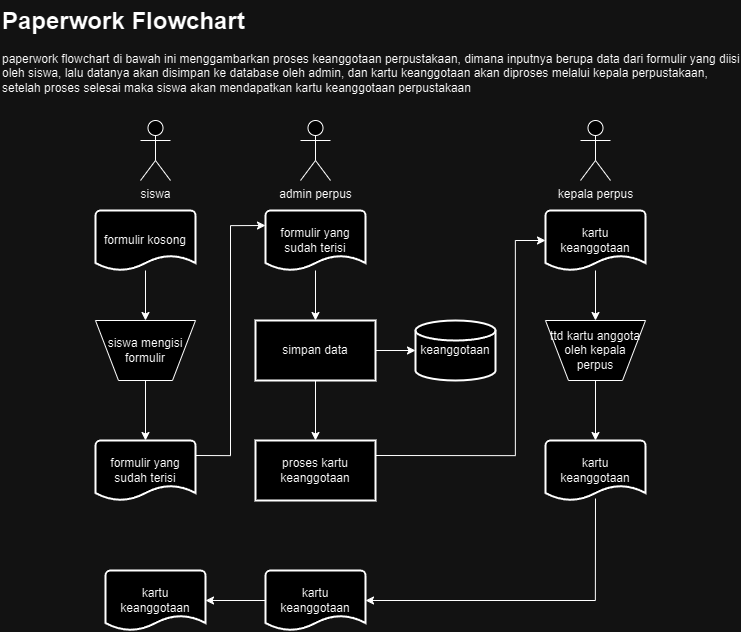

The diagram above was exported from draw.io. Its source (the exported page's mxGraphModel, read from the mxfile embedded in the PNG):
<mxGraphModel dx="2514" dy="1314" grid="1" gridSize="10" guides="1" tooltips="1" connect="1" arrows="1" fold="1" page="1" pageScale="1" pageWidth="827" pageHeight="1169" math="0" shadow="0">
  <root>
    <mxCell id="WIyWlLk6GJQsqaUBKTNV-0" />
    <mxCell id="WIyWlLk6GJQsqaUBKTNV-1" parent="WIyWlLk6GJQsqaUBKTNV-0" />
    <mxCell id="kZr4nGFNJ5jOZtgewaR7-33" value="&lt;h1 style=&quot;margin-top: 0px;&quot;&gt;Paperwork Flowchart&lt;/h1&gt;&lt;p&gt;paperwork flowchart di bawah ini menggambarkan proses keanggotaan perpustakaan, dimana inputnya berupa data dari formulir yang diisi oleh siswa, lalu datanya akan disimpan ke database oleh admin, dan kartu keanggotaan akan diproses melalui kepala perpustakaan, setelah proses selesai maka siswa akan mendapatkan kartu keanggotaan perpustakaan&lt;/p&gt;" style="text;html=1;whiteSpace=wrap;overflow=hidden;rounded=0;" vertex="1" parent="WIyWlLk6GJQsqaUBKTNV-1">
      <mxGeometry x="40" y="80" width="740" height="100" as="geometry" />
    </mxCell>
    <mxCell id="kZr4nGFNJ5jOZtgewaR7-38" value="" style="edgeStyle=orthogonalEdgeStyle;rounded=0;orthogonalLoop=1;jettySize=auto;html=1;" edge="1" parent="WIyWlLk6GJQsqaUBKTNV-1" source="kZr4nGFNJ5jOZtgewaR7-36" target="kZr4nGFNJ5jOZtgewaR7-37">
      <mxGeometry relative="1" as="geometry" />
    </mxCell>
    <mxCell id="kZr4nGFNJ5jOZtgewaR7-36" value="formulir kosong" style="strokeWidth=2;html=1;shape=mxgraph.flowchart.document2;whiteSpace=wrap;size=0.25;" vertex="1" parent="WIyWlLk6GJQsqaUBKTNV-1">
      <mxGeometry x="135" y="290" width="100" height="60" as="geometry" />
    </mxCell>
    <mxCell id="kZr4nGFNJ5jOZtgewaR7-40" value="" style="edgeStyle=orthogonalEdgeStyle;rounded=0;orthogonalLoop=1;jettySize=auto;html=1;" edge="1" parent="WIyWlLk6GJQsqaUBKTNV-1" source="kZr4nGFNJ5jOZtgewaR7-37" target="kZr4nGFNJ5jOZtgewaR7-39">
      <mxGeometry relative="1" as="geometry" />
    </mxCell>
    <mxCell id="kZr4nGFNJ5jOZtgewaR7-37" value="siswa mengisi formulir" style="verticalLabelPosition=middle;verticalAlign=middle;html=1;shape=trapezoid;perimeter=trapezoidPerimeter;whiteSpace=wrap;size=0.23;arcSize=10;flipV=1;labelPosition=center;align=center;" vertex="1" parent="WIyWlLk6GJQsqaUBKTNV-1">
      <mxGeometry x="135" y="400" width="100" height="60" as="geometry" />
    </mxCell>
    <mxCell id="kZr4nGFNJ5jOZtgewaR7-39" value="formulir yang sudah terisi" style="strokeWidth=2;html=1;shape=mxgraph.flowchart.document2;whiteSpace=wrap;size=0.25;" vertex="1" parent="WIyWlLk6GJQsqaUBKTNV-1">
      <mxGeometry x="135" y="520" width="100" height="60" as="geometry" />
    </mxCell>
    <mxCell id="kZr4nGFNJ5jOZtgewaR7-44" value="" style="edgeStyle=orthogonalEdgeStyle;rounded=0;orthogonalLoop=1;jettySize=auto;html=1;" edge="1" parent="WIyWlLk6GJQsqaUBKTNV-1" source="kZr4nGFNJ5jOZtgewaR7-41" target="kZr4nGFNJ5jOZtgewaR7-43">
      <mxGeometry relative="1" as="geometry" />
    </mxCell>
    <mxCell id="kZr4nGFNJ5jOZtgewaR7-41" value="formulir yang sudah terisi" style="strokeWidth=2;html=1;shape=mxgraph.flowchart.document2;whiteSpace=wrap;size=0.25;" vertex="1" parent="WIyWlLk6GJQsqaUBKTNV-1">
      <mxGeometry x="305" y="290" width="100" height="60" as="geometry" />
    </mxCell>
    <mxCell id="kZr4nGFNJ5jOZtgewaR7-46" value="" style="edgeStyle=orthogonalEdgeStyle;rounded=0;orthogonalLoop=1;jettySize=auto;html=1;" edge="1" parent="WIyWlLk6GJQsqaUBKTNV-1" source="kZr4nGFNJ5jOZtgewaR7-43" target="kZr4nGFNJ5jOZtgewaR7-45">
      <mxGeometry relative="1" as="geometry" />
    </mxCell>
    <mxCell id="kZr4nGFNJ5jOZtgewaR7-49" value="" style="edgeStyle=orthogonalEdgeStyle;rounded=0;orthogonalLoop=1;jettySize=auto;html=1;" edge="1" parent="WIyWlLk6GJQsqaUBKTNV-1" source="kZr4nGFNJ5jOZtgewaR7-43" target="kZr4nGFNJ5jOZtgewaR7-48">
      <mxGeometry relative="1" as="geometry" />
    </mxCell>
    <mxCell id="kZr4nGFNJ5jOZtgewaR7-43" value="simpan data" style="whiteSpace=wrap;html=1;strokeWidth=2;" vertex="1" parent="WIyWlLk6GJQsqaUBKTNV-1">
      <mxGeometry x="295" y="400" width="120" height="60" as="geometry" />
    </mxCell>
    <mxCell id="kZr4nGFNJ5jOZtgewaR7-45" value="keanggotaan" style="strokeWidth=2;html=1;shape=mxgraph.flowchart.database;whiteSpace=wrap;" vertex="1" parent="WIyWlLk6GJQsqaUBKTNV-1">
      <mxGeometry x="455" y="400" width="80" height="60" as="geometry" />
    </mxCell>
    <mxCell id="kZr4nGFNJ5jOZtgewaR7-47" style="edgeStyle=orthogonalEdgeStyle;rounded=0;orthogonalLoop=1;jettySize=auto;html=1;exitX=1;exitY=0.25;exitDx=0;exitDy=0;exitPerimeter=0;entryX=0;entryY=0.25;entryDx=0;entryDy=0;entryPerimeter=0;" edge="1" parent="WIyWlLk6GJQsqaUBKTNV-1" source="kZr4nGFNJ5jOZtgewaR7-39" target="kZr4nGFNJ5jOZtgewaR7-41">
      <mxGeometry relative="1" as="geometry" />
    </mxCell>
    <mxCell id="kZr4nGFNJ5jOZtgewaR7-48" value="proses kartu keanggotaan" style="whiteSpace=wrap;html=1;strokeWidth=2;" vertex="1" parent="WIyWlLk6GJQsqaUBKTNV-1">
      <mxGeometry x="295" y="520" width="120" height="60" as="geometry" />
    </mxCell>
    <mxCell id="kZr4nGFNJ5jOZtgewaR7-54" value="" style="edgeStyle=orthogonalEdgeStyle;rounded=0;orthogonalLoop=1;jettySize=auto;html=1;" edge="1" parent="WIyWlLk6GJQsqaUBKTNV-1" source="kZr4nGFNJ5jOZtgewaR7-51" target="kZr4nGFNJ5jOZtgewaR7-53">
      <mxGeometry relative="1" as="geometry" />
    </mxCell>
    <mxCell id="kZr4nGFNJ5jOZtgewaR7-51" value="kartu keanggotaan" style="strokeWidth=2;html=1;shape=mxgraph.flowchart.document2;whiteSpace=wrap;size=0.25;" vertex="1" parent="WIyWlLk6GJQsqaUBKTNV-1">
      <mxGeometry x="585" y="290" width="100" height="60" as="geometry" />
    </mxCell>
    <mxCell id="kZr4nGFNJ5jOZtgewaR7-52" style="edgeStyle=orthogonalEdgeStyle;rounded=0;orthogonalLoop=1;jettySize=auto;html=1;exitX=1;exitY=0.25;exitDx=0;exitDy=0;entryX=0;entryY=0.5;entryDx=0;entryDy=0;entryPerimeter=0;" edge="1" parent="WIyWlLk6GJQsqaUBKTNV-1" source="kZr4nGFNJ5jOZtgewaR7-48" target="kZr4nGFNJ5jOZtgewaR7-51">
      <mxGeometry relative="1" as="geometry">
        <Array as="points">
          <mxPoint x="555" y="535" />
          <mxPoint x="555" y="320" />
        </Array>
      </mxGeometry>
    </mxCell>
    <mxCell id="kZr4nGFNJ5jOZtgewaR7-56" value="" style="edgeStyle=orthogonalEdgeStyle;rounded=0;orthogonalLoop=1;jettySize=auto;html=1;" edge="1" parent="WIyWlLk6GJQsqaUBKTNV-1" source="kZr4nGFNJ5jOZtgewaR7-53" target="kZr4nGFNJ5jOZtgewaR7-55">
      <mxGeometry relative="1" as="geometry" />
    </mxCell>
    <mxCell id="kZr4nGFNJ5jOZtgewaR7-53" value="ttd kartu anggota oleh kepala perpus" style="verticalLabelPosition=middle;verticalAlign=middle;html=1;shape=trapezoid;perimeter=trapezoidPerimeter;whiteSpace=wrap;size=0.23;arcSize=10;flipV=1;labelPosition=center;align=center;" vertex="1" parent="WIyWlLk6GJQsqaUBKTNV-1">
      <mxGeometry x="585" y="400" width="100" height="60" as="geometry" />
    </mxCell>
    <mxCell id="kZr4nGFNJ5jOZtgewaR7-55" value="kartu keanggotaan" style="strokeWidth=2;html=1;shape=mxgraph.flowchart.document2;whiteSpace=wrap;size=0.25;" vertex="1" parent="WIyWlLk6GJQsqaUBKTNV-1">
      <mxGeometry x="585" y="520" width="100" height="60" as="geometry" />
    </mxCell>
    <mxCell id="kZr4nGFNJ5jOZtgewaR7-60" value="" style="edgeStyle=orthogonalEdgeStyle;rounded=0;orthogonalLoop=1;jettySize=auto;html=1;" edge="1" parent="WIyWlLk6GJQsqaUBKTNV-1" source="kZr4nGFNJ5jOZtgewaR7-57" target="kZr4nGFNJ5jOZtgewaR7-58">
      <mxGeometry relative="1" as="geometry" />
    </mxCell>
    <mxCell id="kZr4nGFNJ5jOZtgewaR7-57" value="kartu keanggotaan" style="strokeWidth=2;html=1;shape=mxgraph.flowchart.document2;whiteSpace=wrap;size=0.25;" vertex="1" parent="WIyWlLk6GJQsqaUBKTNV-1">
      <mxGeometry x="305" y="650" width="100" height="60" as="geometry" />
    </mxCell>
    <mxCell id="kZr4nGFNJ5jOZtgewaR7-58" value="kartu keanggotaan" style="strokeWidth=2;html=1;shape=mxgraph.flowchart.document2;whiteSpace=wrap;size=0.25;" vertex="1" parent="WIyWlLk6GJQsqaUBKTNV-1">
      <mxGeometry x="145" y="650" width="100" height="60" as="geometry" />
    </mxCell>
    <mxCell id="kZr4nGFNJ5jOZtgewaR7-59" style="edgeStyle=orthogonalEdgeStyle;rounded=0;orthogonalLoop=1;jettySize=auto;html=1;entryX=1;entryY=0.5;entryDx=0;entryDy=0;entryPerimeter=0;" edge="1" parent="WIyWlLk6GJQsqaUBKTNV-1" target="kZr4nGFNJ5jOZtgewaR7-57">
      <mxGeometry relative="1" as="geometry">
        <mxPoint x="635" y="578" as="sourcePoint" />
        <Array as="points">
          <mxPoint x="635" y="680" />
        </Array>
      </mxGeometry>
    </mxCell>
    <mxCell id="kZr4nGFNJ5jOZtgewaR7-61" value="admin perpus" style="shape=umlActor;verticalLabelPosition=bottom;verticalAlign=top;html=1;outlineConnect=0;" vertex="1" parent="WIyWlLk6GJQsqaUBKTNV-1">
      <mxGeometry x="340" y="200" width="30" height="60" as="geometry" />
    </mxCell>
    <mxCell id="kZr4nGFNJ5jOZtgewaR7-62" value="siswa" style="shape=umlActor;verticalLabelPosition=bottom;verticalAlign=top;html=1;outlineConnect=0;" vertex="1" parent="WIyWlLk6GJQsqaUBKTNV-1">
      <mxGeometry x="180" y="200" width="30" height="60" as="geometry" />
    </mxCell>
    <mxCell id="kZr4nGFNJ5jOZtgewaR7-63" value="kepala perpus" style="shape=umlActor;verticalLabelPosition=bottom;verticalAlign=top;html=1;outlineConnect=0;" vertex="1" parent="WIyWlLk6GJQsqaUBKTNV-1">
      <mxGeometry x="620" y="200" width="30" height="60" as="geometry" />
    </mxCell>
  </root>
</mxGraphModel>